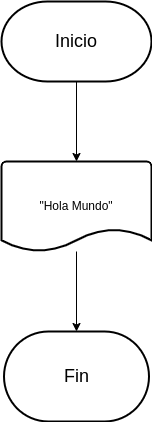

The diagram above was exported from draw.io. Its source (the exported page's mxGraphModel, read from the mxfile embedded in the PNG):
<mxGraphModel dx="880" dy="595" grid="1" gridSize="10" guides="1" tooltips="1" connect="1" arrows="1" fold="1" page="1" pageScale="1" pageWidth="827" pageHeight="1169" math="0" shadow="0">
  <root>
    <mxCell id="0" />
    <mxCell id="1" parent="0" />
    <mxCell id="ZN7Nusj9nAAs3luy1tzw-3" value="" style="edgeStyle=orthogonalEdgeStyle;rounded=0;orthogonalLoop=1;jettySize=auto;html=1;" edge="1" parent="1" source="ZN7Nusj9nAAs3luy1tzw-1" target="ZN7Nusj9nAAs3luy1tzw-2">
      <mxGeometry relative="1" as="geometry" />
    </mxCell>
    <mxCell id="ZN7Nusj9nAAs3luy1tzw-1" value="&lt;font style=&quot;font-size: 18px;&quot;&gt;Inicio&lt;/font&gt;" style="strokeWidth=2;html=1;shape=mxgraph.flowchart.terminator;whiteSpace=wrap;" vertex="1" parent="1">
      <mxGeometry x="120" y="40" width="150" height="80" as="geometry" />
    </mxCell>
    <mxCell id="ZN7Nusj9nAAs3luy1tzw-5" value="" style="edgeStyle=orthogonalEdgeStyle;rounded=0;orthogonalLoop=1;jettySize=auto;html=1;" edge="1" parent="1" source="ZN7Nusj9nAAs3luy1tzw-2" target="ZN7Nusj9nAAs3luy1tzw-4">
      <mxGeometry relative="1" as="geometry" />
    </mxCell>
    <mxCell id="ZN7Nusj9nAAs3luy1tzw-2" value="&quot;Hola Mundo&quot;" style="strokeWidth=2;html=1;shape=mxgraph.flowchart.document2;whiteSpace=wrap;size=0.25;" vertex="1" parent="1">
      <mxGeometry x="120" y="200" width="150" height="90" as="geometry" />
    </mxCell>
    <mxCell id="ZN7Nusj9nAAs3luy1tzw-4" value="&lt;font style=&quot;font-size: 18px;&quot;&gt;Fin&lt;/font&gt;" style="strokeWidth=2;html=1;shape=mxgraph.flowchart.terminator;whiteSpace=wrap;" vertex="1" parent="1">
      <mxGeometry x="122.5" y="370" width="145" height="90" as="geometry" />
    </mxCell>
  </root>
</mxGraphModel>